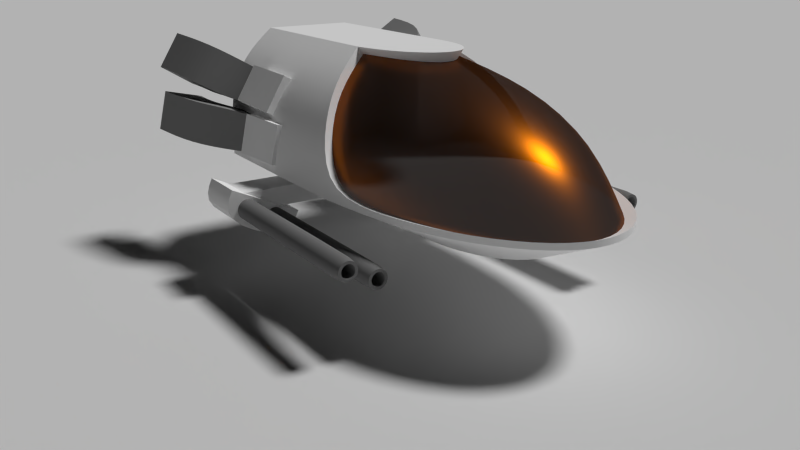 # Source: startingshuttle.blend  (saved by Blender 2.79.7; exported with 4.5.12 LTS)
import bpy
from mathutils import Matrix  # noqa: F401  (used for matrix-valued properties, if any)

bpy.ops.wm.read_factory_settings(use_empty=True)
scene = bpy.context.scene
scene.name = 'Scene'

# ---- collections
col_collection_1 = bpy.data.collections.new('Collection 1'); scene.collection.children.link(col_collection_1)
col_cockpit = bpy.data.collections.new('Cockpit')  # instanced only; not linked into the scene

# ---- materials (node trees are filled in below, after node groups)
mat_paint = bpy.data.materials.new('Paint')
mat_paint.alpha_threshold = 0.0
mat_paint.roughness = 0.5
mat_paint.line_color = (0.0, 0.0, 0.0, 1.0)
mat_glass = bpy.data.materials.new('Glass')
mat_glass.alpha_threshold = 0.0
mat_glass.diffuse_color = (0.0, 0.0, 0.0, 1.0)
mat_glass.roughness = 0.5
mat_gun = bpy.data.materials.new('Gun')
mat_gun.alpha_threshold = 0.0
mat_gun.diffuse_color = (0.214, 0.214, 0.214, 1.0)
mat_gun.roughness = 0.5
mat_exhaust = bpy.data.materials.new('Exhaust')
mat_exhaust.alpha_threshold = 0.0
mat_exhaust.roughness = 0.5
mat_emit = bpy.data.materials.new('Emit')
mat_emit.alpha_threshold = 0.0
mat_emit.roughness = 0.5

# ---- node groups
ng_auto_smooth = bpy.data.node_groups.new('Auto Smooth', 'GeometryNodeTree')
_s = ng_auto_smooth.interface.new_socket(name='Geometry', in_out='OUTPUT', socket_type='NodeSocketGeometry')
_s = ng_auto_smooth.interface.new_socket(name='Geometry', in_out='INPUT', socket_type='NodeSocketGeometry')
_s = ng_auto_smooth.interface.new_socket(name='Angle', in_out='INPUT', socket_type='NodeSocketFloat')
_s.subtype = 'ANGLE'
_s.min_value = 0.0
_s.max_value = 3.142
ng_auto_smooth.is_modifier = True
_N = ng_auto_smooth.nodes; _L = ng_auto_smooth.links
n0 = _N.new('NodeGroupOutput'); n0.name = 'Group Output'; n0.location = (480, -100)
n1 = _N.new('NodeGroupInput'); n1.name = 'Group Input'; n1.location = (-420, -300)
n2 = _N.new('NodeGroupInput'); n2.name = 'Group Input.001'; n2.location = (-60, -100)
n3 = _N.new('GeometryNodeSetShadeSmooth'); n3.name = 'Set Shade Smooth'; n3.location = (120, -100)
n3.domain = 'EDGE'
n4 = _N.new('GeometryNodeSetShadeSmooth'); n4.name = 'Set Shade Smooth.001'; n4.location = (300, -100)
n5 = _N.new('GeometryNodeInputMeshEdgeAngle'); n5.name = 'Edge Angle'; n5.location = (-420, -220)
n6 = _N.new('GeometryNodeInputEdgeSmooth'); n6.name = 'Is Edge Smooth'; n6.location = (-60, -160)
n7 = _N.new('GeometryNodeInputShadeSmooth'); n7.name = 'Is Face Smooth'; n7.location = (-240, -340)
n8 = _N.new('FunctionNodeBooleanMath'); n8.name = 'Boolean Math'; n8.location = (-60, -220)
n9 = _N.new('FunctionNodeCompare'); n9.name = 'Compare'; n9.location = (-240, -180)
n9.operation = 'LESS_EQUAL'
_L.new(n5.outputs[0], n9.inputs[0])
_L.new(n4.outputs[0], n0.inputs[0])
_L.new(n1.outputs[1], n9.inputs[1])
_L.new(n9.outputs[0], n8.inputs[0])
_L.new(n7.outputs[0], n8.inputs[1])
_L.new(n2.outputs[0], n3.inputs[0])
_L.new(n6.outputs[0], n3.inputs[1])
_L.new(n3.outputs[0], n4.inputs[0])
_L.new(n8.outputs[0], n3.inputs[2])
n0.is_active_output = True

# ---- material node trees
mat_paint.use_nodes = True; mat_paint.node_tree.nodes.clear()
_N = mat_paint.node_tree.nodes; _L = mat_paint.node_tree.links
n0 = _N.new('ShaderNodeOutputMaterial'); n0.name = 'Material Output'; n0.location = (300, 300)
n1 = _N.new('ShaderNodeBsdfDiffuse'); n1.name = 'Diffuse BSDF'; n1.location = (10, 300)
n1.inputs[0].default_value = (1.0, 1.0, 1.0, 1.0)
_L.new(n1.outputs[0], n0.inputs[0])
n0.is_active_output = True
mat_glass.use_nodes = True; mat_glass.node_tree.nodes.clear()
_N = mat_glass.node_tree.nodes; _L = mat_glass.node_tree.links
n0 = _N.new('ShaderNodeOutputMaterial'); n0.name = 'Material Output'; n0.location = (300, 300)
n1 = _N.new('ShaderNodeMixShader'); n1.name = 'Mix Shader'; n1.location = (102, 246)
n1.inputs[0].default_value = 0.2
n2 = _N.new('ShaderNodeBsdfTransparent'); n2.name = 'Transparent BSDF'; n2.location = (-118, 216)
n2.inputs[0].default_value = (0.233, 0.233, 0.233, 1.0)
n3 = _N.new('ShaderNodeBsdfAnisotropic'); n3.name = 'Glossy BSDF'; n3.location = (-82, 384)
n3.distribution = 'GGX'
n3.inputs[0].default_value = (1.0, 0.25, 0.0, 1.0)
n3.inputs[1].default_value = 0.3162
_L.new(n2.outputs[0], n1.inputs[1])
_L.new(n1.outputs[0], n0.inputs[0])
_L.new(n3.outputs[0], n1.inputs[2])
n0.is_active_output = True
mat_gun.use_nodes = True; mat_gun.node_tree.nodes.clear()
_N = mat_gun.node_tree.nodes; _L = mat_gun.node_tree.links
n0 = _N.new('ShaderNodeOutputMaterial'); n0.name = 'Material Output'; n0.location = (300, 300)
n1 = _N.new('ShaderNodeBsdfDiffuse'); n1.name = 'Diffuse BSDF'; n1.location = (10, 300)
n1.inputs[0].default_value = (0.2122, 0.2122, 0.2122, 1.0)
_L.new(n1.outputs[0], n0.inputs[0])
n0.is_active_output = True
mat_exhaust.use_nodes = True; mat_exhaust.node_tree.nodes.clear()
_N = mat_exhaust.node_tree.nodes; _L = mat_exhaust.node_tree.links
n0 = _N.new('ShaderNodeOutputMaterial'); n0.name = 'Material Output'; n0.location = (300, 300)
n1 = _N.new('ShaderNodeBsdfDiffuse'); n1.name = 'Diffuse BSDF'; n1.location = (10, 300)
n1.inputs[0].default_value = (0.2957, 0.2957, 0.2957, 1.0)
_L.new(n1.outputs[0], n0.inputs[0])
n0.is_active_output = True
mat_emit.use_nodes = True; mat_emit.node_tree.nodes.clear()
_N = mat_emit.node_tree.nodes; _L = mat_emit.node_tree.links
n0 = _N.new('ShaderNodeOutputMaterial'); n0.name = 'Material Output'; n0.location = (300, 300)
n1 = _N.new('ShaderNodeEmission'); n1.name = 'Emission'; n1.location = (110, 300)
n1.inputs[0].default_value = (0.00849, 1.0, 0.0, 1.0)
_L.new(n1.outputs[0], n0.inputs[0])
n0.is_active_output = True

# ---- world
world_world = bpy.data.worlds.new('World'); scene.world = world_world
world_world.color = (0.0, 0.0, 0.0)
world_world.use_sun_shadow = False
world_world.sun_shadow_jitter_overblur = 0.0
world_world.cycles.sampling_method = 'MANUAL'
world_world.cycles.sample_map_resolution = 256

# ---- cameras
cam_camera_001 = bpy.data.cameras.new('Camera.001')
cam_camera_001.clip_end = 100.0
cam_camera_001.lens = 35.0
cam_camera_001.sensor_width = 32.0
cam_camera_001.sensor_height = 18.0
cam_camera_001.display_size = 2.0
cam_camera_001.dof.focus_distance = 0.0

# ---- lights
light_sun = bpy.data.lights.new('Sun', 'SUN')
light_sun.transmission_factor = 0.0
light_sun.angle = 0.1993
light_sun.energy = 2.0
light_sun.shadow_buffer_clip_start = 0.5
light_sun.shadow_soft_size = 0.1
light_sun.shadow_cascade_max_distance = 1000.0
light_sun.cycles.use_multiple_importance_sampling = False

# ---- meshes
me_plane = bpy.data.meshes.new('Plane')
me_plane.from_pydata([(-1.0, -1.0, 0.0), (1.0, -1.0, 0.0), (-1.0, 1.0, 0.0), (1.0, 1.0, 0.0)], [], [(0, 1, 3, 2)])
me_plane.use_remesh_preserve_volume = False
me_plane.use_remesh_preserve_attributes = False
me_plane.use_mirror_vertex_groups = False
me_plane.update()
me_cube_003 = bpy.data.meshes.new('Cube.003')
me_cube_003.from_pydata([(0.3469, 0.6278, 0.9026), (0.6914, 0.4283, 0.669), (0.899, 0.2316, 0.3529), (0.9649, 0.01935, -0.0299), (0.3088, 0.3464, 0.9042), (0.6533, -0.08818, 0.7071), (0.8536, -0.4378, 0.3827), (0.8849, -0.6804, -0.02962), (0.2327, 0.1333, 0.8994), (0.5, -0.502, 0.7071), (0.6533, -0.9786, 0.3827), (0.6747, -1.256, -0.03254), (0.1228, -0.005006, 0.8945), (0.2706, -0.7786, 0.7071), (0.3536, -1.34, 0.3827), (0.3632, -1.638, -0.03578), (0.0, -0.05342, 0.893), (-4.768e-07, -0.8757, 0.7071), (-5.066e-07, -1.467, 0.3827), (0.0, -1.772, -0.03644)], [], [(3, 2, 6, 7), (2, 1, 5, 6), (1, 0, 4, 5), (7, 6, 10, 11), (6, 5, 9, 10), (5, 4, 8, 9), (11, 10, 14, 15), (10, 9, 13, 14), (9, 8, 12, 13), (15, 14, 18, 19), (14, 13, 17, 18), (13, 12, 16, 17)])
me_cube_003.polygons.foreach_set('use_smooth', [True] * 12)
me_cube_003.polygons.foreach_set('material_index', [1, 1, 1, 1, 1, 1, 1, 1, 1, 1, 1, 1])
_k = {(0, 1): 1.0, (1, 2): 1.0, (2, 3): 1.0, (3, 7): 1.0, (0, 4): 1.0, (7, 11): 1.0, (4, 8): 1.0, (11, 15): 1.0, (8, 12): 1.0, (15, 19): 1.0, (12, 16): 1.0}
me_cube_003.attributes.new('crease_edge', 'FLOAT', 'EDGE').data.foreach_set('value', [_k.get((min(e.vertices), max(e.vertices)), 0.0) for e in me_cube_003.edges])
me_cube_003.materials.append(mat_paint)
me_cube_003.materials.append(mat_glass)
me_cube_003.materials.append(mat_gun)
me_cube_003.materials.append(mat_exhaust)
me_cube_003.use_remesh_preserve_volume = False
me_cube_003.use_remesh_preserve_attributes = False
me_cube_003.use_mirror_vertex_groups = False
me_cube_003.update()
me_cube_002 = bpy.data.meshes.new('Cube.002')
me_cube_002.from_pydata([(0.6703, -0.1, 0.6748), (0.3647, -0.1, 0.8767), (0.0, -0.1, 0.0), (0.0, -0.1, 0.8721), (0.9502, -0.1, -2.328e-10), (0.879, -0.1, 0.3674), (0.3609, -0.1, 0.0), (0.6703, 4.053e-06, 0.6748), (0.3647, 4.053e-06, 0.8767), (0.0, 0.0, 0.0), (0.0, 4.053e-06, 0.8721), (0.9502, 4.053e-06, -2.328e-10), (0.879, 4.053e-06, 0.3674), (0.3609, 0.0, 0.0)], [], [(1, 6, 4, 5, 0), (8, 13, 9, 10), (4, 6, 13, 11), (0, 5, 12, 7), (2, 9, 10, 3), (5, 4, 11, 12), (2, 6, 13, 9), (1, 0, 7, 8), (3, 1, 8, 10), (1, 3, 2, 6), (8, 7, 12, 11, 13)])
me_cube_002.polygons.foreach_set('use_smooth', [1, 0, 1, 1, 0, 1, 0, 1, 0, 0, 1])
_k = {(1, 3): 1.0, (0, 1): 1.0, (2, 6): 1.0, (4, 5): 1.0, (0, 5): 1.0, (4, 6): 1.0, (8, 10): 1.0, (7, 8): 1.0, (9, 13): 1.0, (11, 12): 1.0, (7, 12): 1.0, (11, 13): 1.0, (4, 11): 1.0, (6, 13): 1.0, (1, 8): 1.0, (2, 9): 1.0, (3, 10): 1.0, (9, 10): 1.0, (2, 3): 1.0}
me_cube_002.attributes.new('crease_edge', 'FLOAT', 'EDGE').data.foreach_set('value', [_k.get((min(e.vertices), max(e.vertices)), 0.0) for e in me_cube_002.edges])
me_cube_002.materials.append(mat_paint)
me_cube_002.materials.append(mat_glass)
me_cube_002.materials.append(mat_gun)
me_cube_002.materials.append(mat_exhaust)
me_cube_002.use_remesh_preserve_volume = False
me_cube_002.use_remesh_preserve_attributes = False
me_cube_002.use_mirror_vertex_groups = False
me_cube_002.update()
me_cube = bpy.data.meshes.new('Cube')
me_cube.from_pydata([(0.9649, 0.01935, -0.0299), (0.8849, -0.6804, -0.02962), (0.6747, -1.256, -0.03254), (0.3632, -1.638, -0.03578), (0.0, -1.772, -0.03644), (0.0, 1.709, 5.987e-06), (0.9481, 1.709, 5.987e-06), (0.0, 0.01935, -0.0299), (0.9565, 0.8641, -0.01495), (0.0, 0.8641, -0.01495), (0.0, 1.498, -0.003732), (0.9502, 1.498, -0.003732), (0.3609, 0.8641, -0.01495), (0.3609, 1.498, -0.003732), (0.3469, 0.6278, 0.9026), (0.6914, 0.4283, 0.669), (0.899, 0.2316, 0.3529), (0.9649, 0.01935, -0.0299), (0.3088, 0.3464, 0.9042), (0.8849, -0.6804, -0.02962), (0.2327, 0.1333, 0.8994), (0.6747, -1.256, -0.03254), (0.1228, -0.005006, 0.8945), (0.3632, -1.638, -0.03578), (0.0, -0.05342, 0.893), (0.0, -1.772, -0.03644), (0.3991, 0.6257, 0.9635), (0.7399, 0.4186, 0.7399), (0.9692, 0.2098, 0.4014), (1.05, -5.195e-07, -5.96e-08), (0.3705, 0.3519, 0.9681), (0.9639, -0.7203, -5.96e-08), (0.2846, 0.1176, 0.9715), (0.7313, -1.319, -5.96e-08), (0.1543, -0.03986, 0.9732), (0.3939, -1.715, -5.96e-08), (0.0, -0.09526, 0.9736), (0.0, -1.854, -5.96e-08), (0.0, 0.6257, 0.9635), (0.9692, 1.919, 0.4014), (1.05, 1.709, -5.96e-08), (1.05, -5.195e-07, -0.05), (0.9639, -0.7203, -0.05), (0.7313, -1.319, -0.05), (0.3939, -1.715, -0.05), (-5.96e-07, -1.854, -0.05), (1.05, 1.709, -0.05), (0.0, 1.709, -0.05), (0.7399, 2.096, 0.7399), (0.3991, 2.213, 0.9635), (0.0, 2.213, 0.9635), (0.4507, -5.215e-07, -0.3266), (0.4837, -0.3615, -0.3266), (0.4406, -0.7949, -0.3266), (0.2597, -1.131, -0.3266), (-5.96e-07, -1.254, -0.3266), (0.4507, 2.022, -0.3266), (0.0, 2.022, -0.3266), (0.0, -5.195e-07, -0.3215), (0.3673, 2.163, 0.8687), (0.0, 2.161, 0.8635), (0.0, 1.709, 5.987e-06), (0.8761, 1.9, 0.3653), (0.9481, 1.709, 5.987e-06), (0.6673, 2.06, 0.6713), (1.153, -0.7818, -0.4056), (1.153, 1.158, -0.4056), (1.151, -0.7818, -0.3689), (1.151, 1.158, -0.3689), (1.124, -0.7818, -0.3441), (1.124, 1.158, -0.3441), (1.087, -0.7818, -0.3458), (1.087, 1.158, -0.3458), (1.063, -0.7818, -0.3729), (1.063, 1.158, -0.3729), (1.064, -0.7818, -0.4097), (1.064, 1.158, -0.4097), (1.091, -0.7818, -0.4345), (1.091, 1.158, -0.4345), (1.128, -0.7818, -0.4328), (1.128, 1.158, -0.4328), (1.198, -0.7818, -0.422), (1.198, 1.158, -0.422), (1.195, -0.7818, -0.3486), (1.195, 1.158, -0.3486), (1.14, -0.7818, -0.299), (1.14, 1.158, -0.299), (1.067, -0.7818, -0.3023), (1.067, 1.158, -0.3023), (1.017, -0.7818, -0.3566), (1.017, 1.158, -0.3566), (1.021, -0.7818, -0.43), (1.021, 1.158, -0.43), (1.075, -0.7818, -0.4796), (1.075, 1.158, -0.4796), (1.148, -0.7818, -0.4763), (1.148, 1.158, -0.4763), (1.382, 1.158, -0.3671), (1.382, -0.7818, -0.3671), (1.308, 1.158, -0.3704), (1.308, -0.7818, -0.3704), (1.254, 1.158, -0.3209), (1.254, -0.7818, -0.3209), (1.25, 1.158, -0.2474), (1.25, -0.7818, -0.2474), (1.3, 1.158, -0.1931), (1.3, -0.7818, -0.1931), (1.374, 1.158, -0.1898), (1.374, -0.7818, -0.1898), (1.428, 1.158, -0.2394), (1.428, -0.7818, -0.2394), (1.431, 1.158, -0.3128), (1.431, -0.7818, -0.3128), (1.361, 1.158, -0.3236), (1.361, -0.7818, -0.3236), (1.324, 1.158, -0.3253), (1.324, -0.7818, -0.3253), (1.297, 1.158, -0.3005), (1.297, -0.7818, -0.3005), (1.296, 1.158, -0.2638), (1.296, -0.7818, -0.2638), (1.32, 1.158, -0.2366), (1.32, -0.7818, -0.2366), (1.357, 1.158, -0.235), (1.357, -0.7818, -0.235), (1.384, 1.158, -0.2597), (1.384, -0.7818, -0.2597), (1.386, 1.158, -0.2965), (1.386, -0.7818, -0.2965), (1.464, 0.8084, -0.1002), (1.464, 1.229, -0.1002), (0.8909, 1.229, -0.3685), (0.8909, 0.8084, -0.3685), (1.578, 0.8084, -0.3439), (1.578, 1.229, -0.3439), (1.005, 1.229, -0.6122), (1.005, 0.8084, -0.6122), (-7.451e-09, 0.8598, -0.3161), (-7.451e-09, 1.17, -0.3161), (1.455, 1.17, -0.3161), (1.455, 0.8598, -0.3161), (-7.451e-09, 0.8598, -0.1563), (-7.451e-09, 1.17, -0.1563), (1.455, 1.17, -0.1563), (1.455, 0.8598, -0.1563), (0.9868, 1.667, -0.01167), (1.106, 1.522, 0.01836), (0.9073, 1.667, 0.3276), (1.027, 1.522, 0.3576), (1.209, 1.96, 0.04252), (1.449, 1.713, 0.09876), (1.13, 1.96, 0.3818), (1.37, 1.713, 0.438), (1.16, 2.335, 0.03087), (1.499, 2.335, 0.1104), (1.08, 2.335, 0.3701), (1.419, 2.335, 0.4497), (1.132, 1.854, 0.05785), (1.127, 1.566, 0.03078), (1.068, 1.853, 0.3363), (1.024, 1.538, 0.3104), (1.225, 1.95, 0.08896), (1.41, 1.735, 0.1211), (1.165, 1.95, 0.3471), (1.345, 1.735, 0.4006), (1.188, 2.34, 0.07206), (1.456, 2.338, 0.1356), (1.124, 2.34, 0.3456), (1.392, 2.338, 0.4079), (0.9245, 1.412, 0.0603), (1.036, 1.164, 0.06398), (0.8666, 1.412, 0.3072), (0.9782, 1.164, 0.3109), (1.055, 1.405, 0.09271), (1.051, 1.196, 0.07301), (1.008, 1.405, 0.2953), (0.9764, 1.176, 0.2765), (0.9781, 0.8945, 0.006776), (0.9781, 1.377, 0.006776), (1.127, 1.377, 0.03913), (1.075, 0.8942, 0.02663), (0.9073, 0.8945, 0.3329), (0.9073, 1.377, 0.3329), (1.056, 1.377, 0.3653), (1.004, 0.8942, 0.3528), (0.9332, 1.861, 0.3582), (1.037, 1.716, 0.4252), (0.7485, 1.861, 0.6536), (0.8521, 1.716, 0.7206), (1.126, 2.154, 0.4813), (1.335, 1.907, 0.6119), (0.9418, 2.154, 0.7767), (1.151, 1.907, 0.9073), (1.083, 2.529, 0.4542), (1.379, 2.529, 0.6389), (0.8985, 2.529, 0.7497), (1.194, 2.529, 0.9344), (1.048, 2.047, 0.4708), (1.052, 1.76, 0.4437), (0.8983, 2.047, 0.7139), (0.865, 1.732, 0.6751), (1.126, 2.144, 0.5303), (1.291, 1.929, 0.6204), (0.9858, 2.144, 0.7551), (1.139, 1.929, 0.8638), (1.096, 2.534, 0.5022), (1.33, 2.532, 0.6489), (0.9474, 2.534, 0.7405), (1.182, 2.532, 0.886), (0.851, 1.606, 0.4062), (0.9554, 1.358, 0.4457), (0.7166, 1.606, 0.6212), (0.821, 1.358, 0.6607), (0.9638, 1.599, 0.4789), (0.9669, 1.39, 0.4591), (0.8547, 1.598, 0.6557), (0.8305, 1.37, 0.6276), (0.919, 1.088, 0.3728), (0.919, 1.571, 0.3728), (1.05, 1.571, 0.4515), (1.004, 1.088, 0.4228), (0.7468, 1.088, 0.6587), (0.7468, 1.571, 0.6587), (0.8774, 1.571, 0.7374), (0.832, 1.088, 0.7087), (0.0, 0.6257, 0.9026), (0.9565, 0.8641, -0.01495), (0.8876, 0.8641, 0.3591), (0.6794, 0.8641, 0.6701), (0.3571, 0.8641, 0.8857), (0.0, 0.8641, 0.8831), (0.6703, 1.498, 0.671), (0.3647, 1.498, 0.8729), (0.0, 1.498, 0.8684), (0.9502, 1.498, -0.003732), (0.879, 1.498, 0.3637), (0.3609, 0.8641, -0.01495), (0.3609, 1.498, -0.003732), (0.9649, 0.01935, -0.0799), (0.8849, -0.6804, -0.07962), (0.6747, -1.256, -0.08254), (0.3632, -1.638, -0.08578), (0.0, -1.772, -0.08644), (0.0, 1.498, 0.9635), (0.7399, 1.498, 0.7399), (0.3991, 1.498, 0.9635), (1.05, 1.498, -5.96e-08), (0.0, 1.498, -0.3253), (0.9692, 1.498, 0.4014), (0.4507, 1.498, -0.3266), (1.05, 1.498, -0.05), (0.0, 0.8641, -0.3237), (1.05, 0.8641, -0.05), (0.4507, 0.8641, -0.3266), (1.05, 0.8641, -5.96e-08), (0.3991, 0.8641, 0.9635), (0.9692, 0.8641, 0.4014), (0.0, 0.8641, 0.9635), (0.7399, 0.8641, 0.7399)], [], [(9, 7, 0, 8, 12), (1, 0, 7), (2, 1, 7), (3, 2, 7), (4, 3, 7), (10, 9, 12, 13), (5, 10, 13, 11, 6), (24, 22, 34, 36), (23, 25, 37, 35), (22, 20, 32, 34), (21, 23, 35, 33), (20, 18, 30, 32), (19, 21, 33, 31), (18, 14, 26, 30), (17, 19, 31, 29), (16, 17, 29, 28), (15, 16, 28, 27), (14, 15, 27, 26), (30, 26, 38), (32, 30, 38), (34, 32, 38), (36, 34, 38), (248, 246, 40, 39), (40, 246, 250, 46), (35, 37, 45, 44), (33, 35, 44, 43), (31, 33, 43, 42), (29, 31, 42, 41), (44, 45, 55, 54), (43, 44, 54, 53), (42, 43, 53, 52), (41, 42, 52, 51), (46, 250, 249, 56), (47, 46, 56, 57), (52, 58, 51), (53, 58, 52), (54, 58, 53), (55, 58, 54), (51, 58, 251, 253), (244, 248, 39, 48), (245, 244, 48, 49), (257, 255, 245, 243), (49, 59, 60, 50), (49, 48, 64, 59), (48, 39, 62, 64), (39, 40, 63, 62), (46, 47, 61, 63), (235, 62, 63, 234), (228, 227, 16, 15), (87, 71, 69, 85), (84, 68, 70, 86), (93, 77, 75, 91), (90, 74, 76, 92), (83, 67, 65, 81), (96, 80, 66, 82), (89, 73, 71, 87), (94, 78, 80, 96), (86, 70, 72, 88), (92, 76, 78, 94), (85, 69, 67, 83), (82, 66, 68, 84), (91, 75, 73, 89), (88, 72, 74, 90), (81, 65, 79, 95), (95, 79, 77, 93), (68, 66, 65, 67), (66, 80, 79, 65), (70, 68, 67, 69), (72, 70, 69, 71), (74, 72, 71, 73), (76, 74, 73, 75), (78, 76, 75, 77), (80, 78, 77, 79), (84, 83, 81, 82), (82, 81, 95, 96), (86, 85, 83, 84), (88, 87, 85, 86), (90, 89, 87, 88), (92, 91, 89, 90), (94, 93, 91, 92), (96, 95, 93, 94), (97, 98, 100, 99), (99, 100, 102, 101), (101, 102, 104, 103), (103, 104, 106, 105), (105, 106, 108, 107), (107, 108, 110, 109), (111, 112, 98, 97), (109, 110, 112, 111), (113, 115, 116, 114), (115, 117, 118, 116), (117, 119, 120, 118), (119, 121, 122, 120), (121, 123, 124, 122), (123, 125, 126, 124), (127, 113, 114, 128), (125, 127, 128, 126), (98, 114, 116, 100), (112, 128, 114, 98), (105, 121, 119, 103), (102, 118, 120, 104), (111, 127, 125, 109), (108, 124, 126, 110), (101, 117, 115, 99), (107, 123, 121, 105), (99, 115, 113, 97), (104, 120, 122, 106), (97, 113, 127, 111), (110, 126, 128, 112), (103, 119, 117, 101), (100, 116, 118, 102), (109, 125, 123, 107), (106, 122, 124, 108), (133, 134, 130, 129), (134, 135, 131, 130), (135, 136, 132, 131), (136, 133, 129, 132), (129, 130, 131, 132), (136, 135, 134, 133), (142, 143, 139, 138), (143, 144, 140, 139), (144, 141, 137, 140), (137, 138, 139, 140), (144, 143, 142, 141), (146, 145, 149, 150), (150, 149, 153, 154), (148, 146, 150, 152), (147, 148, 152, 151), (145, 147, 151, 149), (152, 150, 154, 156), (151, 152, 156, 155), (149, 151, 155, 153), (158, 162, 161, 157), (162, 166, 165, 161), (160, 164, 162, 158), (159, 163, 164, 160), (157, 161, 163, 159), (164, 168, 166, 162), (163, 167, 168, 164), (161, 165, 167, 163), (153, 165, 166, 154), (154, 166, 168, 156), (156, 168, 167, 155), (155, 167, 165, 153), (158, 157, 173, 174), (160, 158, 174, 176), (159, 160, 176, 175), (157, 159, 175, 173), (145, 146, 170, 169), (146, 148, 172, 170), (148, 147, 171, 172), (147, 145, 169, 171), (181, 182, 178, 177), (182, 183, 179, 178), (183, 184, 180, 179), (184, 181, 177, 180), (177, 178, 179, 180), (184, 183, 182, 181), (186, 185, 189, 190), (190, 189, 193, 194), (188, 186, 190, 192), (187, 188, 192, 191), (185, 187, 191, 189), (192, 190, 194, 196), (191, 192, 196, 195), (189, 191, 195, 193), (198, 202, 201, 197), (202, 206, 205, 201), (200, 204, 202, 198), (199, 203, 204, 200), (197, 201, 203, 199), (204, 208, 206, 202), (203, 207, 208, 204), (201, 205, 207, 203), (193, 205, 206, 194), (194, 206, 208, 196), (196, 208, 207, 195), (195, 207, 205, 193), (198, 197, 213, 214), (200, 198, 214, 216), (199, 200, 216, 215), (197, 199, 215, 213), (185, 186, 210, 209), (186, 188, 212, 210), (188, 187, 211, 212), (187, 185, 209, 211), (221, 222, 218, 217), (222, 223, 219, 218), (223, 224, 220, 219), (224, 221, 217, 220), (217, 218, 219, 220), (224, 223, 222, 221), (14, 18, 225), (18, 20, 225), (20, 22, 225), (22, 24, 225), (225, 230, 229, 14), (14, 229, 228, 15), (238, 17, 226), (230, 233, 232, 229), (236, 226, 227, 228, 229), (232, 59, 64, 231), (233, 60, 59, 232), (232, 231, 235, 234, 237), (229, 232, 237, 236), (64, 62, 235, 231), (40, 46, 63), (25, 23, 241, 242), (23, 21, 240, 241), (21, 19, 239, 240), (19, 17, 238, 239), (17, 16, 227, 226), (255, 258, 244, 245), (246, 254, 252, 250), (258, 256, 248, 244), (243, 245, 49, 50), (249, 247, 57, 56), (250, 252, 253, 249), (256, 254, 246, 248), (253, 251, 247, 249), (252, 41, 51, 253), (27, 28, 256, 258), (38, 26, 255, 257), (28, 29, 254, 256), (26, 27, 258, 255), (254, 29, 41, 252)])
me_cube.polygons.foreach_set('use_smooth', [1, 1, 1, 1, 1, 1, 1, 1, 1, 1, 1, 1, 1, 1, 1, 1, 1, 1, 1, 1, 1, 1, 1, 1, 1, 1, 1, 1, 1, 1, 1, 1, 1, 1, 1, 1, 1, 1, 1, 1, 1, 1, 1, 1, 1, 1, 1, 1, 1, 1, 1, 1, 1, 1, 1, 1, 1, 1, 1, 1, 1, 1, 1, 1, 1, 1, 1, 1, 1, 1, 1, 1, 1, 1, 1, 1, 1, 1, 1, 1, 1, 1, 1, 1, 1, 1, 1, 1, 1, 1, 1, 1, 1, 1, 1, 1, 1, 1, 1, 1, 1, 1, 1, 1, 1, 1, 1, 1, 1, 1, 1, 1, 1, 1, 1, 1, 1, 1, 1, 1, 1, 1, 1, 1, 1, 1, 1, 1, 1, 1, 1, 1, 1, 1, 1, 1, 1, 1, 1, 1, 1, 1, 1, 1, 1, 1, 1, 1, 1, 1, 1, 1, 0, 0, 0, 0, 0, 0, 1, 1, 1, 1, 1, 1, 1, 1, 1, 1, 1, 1, 1, 1, 1, 1, 1, 1, 1, 1, 1, 1, 1, 1, 1, 1, 1, 1, 0, 0, 0, 0, 0, 0, 1, 1, 1, 1, 1, 1, 1, 1, 1, 1, 1, 1, 1, 1, 1, 1, 1, 1, 1, 1, 1, 1, 1, 1, 1, 1, 1, 1, 1, 1, 1, 1, 1, 1])
me_cube.polygons.foreach_set('material_index', [0, 0, 0, 0, 0, 0, 0, 0, 0, 0, 0, 0, 0, 0, 0, 0, 0, 0, 0, 0, 0, 0, 0, 0, 0, 0, 0, 0, 0, 0, 0, 0, 0, 0, 0, 0, 0, 0, 0, 0, 0, 0, 0, 0, 0, 0, 0, 0, 0, 2, 2, 2, 2, 2, 2, 2, 2, 2, 2, 2, 2, 2, 2, 2, 2, 2, 2, 2, 2, 2, 2, 2, 2, 2, 2, 2, 2, 2, 2, 2, 2, 2, 2, 2, 2, 2, 2, 2, 2, 2, 2, 2, 2, 2, 2, 2, 2, 2, 2, 2, 2, 2, 2, 2, 2, 2, 2, 2, 2, 2, 2, 2, 2, 0, 0, 0, 0, 0, 0, 0, 0, 0, 0, 0, 3, 3, 3, 3, 3, 3, 3, 3, 3, 3, 3, 3, 3, 3, 3, 3, 3, 3, 3, 3, 3, 3, 3, 3, 3, 3, 3, 3, 0, 0, 0, 0, 0, 0, 3, 3, 3, 3, 3, 3, 3, 3, 3, 3, 3, 3, 3, 3, 3, 3, 3, 3, 3, 3, 3, 3, 3, 3, 3, 3, 3, 3, 0, 0, 0, 0, 0, 0, 0, 0, 0, 0, 0, 0, 0, 0, 0, 0, 0, 0, 0, 0, 0, 0, 0, 0, 0, 0, 0, 0, 0, 0, 0, 0, 0, 0, 0, 0, 0, 0, 0, 0])
_k = set([(0, 1), (0, 8), (1, 2), (2, 3), (3, 4)])
me_cube.attributes.new('sharp_edge', 'BOOLEAN', 'EDGE').data.foreach_set('value', [ (min(e.vertices), max(e.vertices)) in _k for e in me_cube.edges])
_k = {(0, 1): 1.0, (1, 2): 1.0, (2, 3): 1.0, (3, 4): 1.0, (5, 6): 1.0, (6, 11): 1.0, (0, 8): 1.0, (8, 12): 1.0, (12, 13): 1.0, (9, 12): 1.0, (10, 13): 1.0, (11, 13): 1.0, (14, 15): 1.0, (15, 16): 1.0, (16, 17): 1.0, (17, 19): 1.0, (14, 18): 1.0, (19, 21): 1.0, (18, 20): 1.0, (21, 23): 1.0, (20, 22): 1.0, (23, 25): 1.0, (22, 24): 1.0, (26, 27): 1.0, (27, 28): 1.0, (28, 29): 1.0, (29, 31): 1.0, (26, 30): 1.0, (31, 33): 1.0, (30, 32): 1.0, (33, 35): 1.0, (32, 34): 1.0, (35, 37): 1.0, (34, 36): 1.0, (14, 26): 1.0, (39, 40): 1.0, (41, 42): 1.0, (42, 43): 1.0, (43, 44): 1.0, (44, 45): 1.0, (46, 250): 1.0, (40, 46): 1.0, (46, 47): 1.0, (49, 245): 1.0, (48, 49): 1.0, (39, 48): 1.0, (51, 52): 1.0, (52, 53): 1.0, (53, 54): 1.0, (54, 55): 1.0, (56, 249): 1.0, (46, 56): 1.0, (56, 57): 1.0, (49, 50): 1.0, (40, 63): 1.0, (61, 63): 1.0, (62, 63): 1.0, (59, 64): 1.0, (62, 64): 1.0, (59, 60): 1.0, (63, 234): 1.0, (65, 79): 0.49804, (66, 80): 1.0, (65, 67): 0.49804, (66, 68): 1.0, (67, 69): 0.49804, (68, 70): 1.0, (69, 71): 0.49804, (70, 72): 1.0, (71, 73): 0.49804, (72, 74): 1.0, (73, 75): 0.49804, (74, 76): 1.0, (75, 77): 0.49804, (76, 78): 1.0, (77, 79): 0.49804, (78, 80): 1.0, (81, 95): 0.49804, (82, 96): 1.0, (81, 83): 0.49804, (82, 84): 1.0, (83, 85): 0.49804, (84, 86): 1.0, (85, 87): 0.49804, (86, 88): 1.0, (87, 89): 0.49804, (88, 90): 1.0, (89, 91): 0.49804, (90, 92): 1.0, (91, 93): 0.49804, (92, 94): 1.0, (93, 95): 0.49804, (94, 96): 1.0, (97, 99): 1.0, (98, 100): 0.49804, (99, 101): 1.0, (100, 102): 0.49804, (101, 103): 1.0, (102, 104): 0.49804, (103, 105): 1.0, (104, 106): 0.49804, (105, 107): 1.0, (106, 108): 0.49804, (107, 109): 1.0, (108, 110): 0.49804, (109, 111): 1.0, (110, 112): 0.49804, (97, 111): 1.0, (98, 112): 0.49804, (113, 115): 1.0, (114, 116): 0.49804, (115, 117): 1.0, (116, 118): 0.49804, (117, 119): 1.0, (118, 120): 0.49804, (119, 121): 1.0, (120, 122): 0.49804, (121, 123): 1.0, (122, 124): 0.49804, (123, 125): 1.0, (124, 126): 0.49804, (125, 127): 1.0, (126, 128): 0.49804, (113, 127): 1.0, (114, 128): 0.49804, (129, 133): 1.0, (130, 134): 1.0, (129, 130): 1.0, (134, 135): 1.0, (131, 135): 1.0, (130, 131): 1.0, (132, 136): 1.0, (131, 132): 1.0, (133, 136): 1.0, (129, 132): 1.0, (137, 141): 1.0, (141, 142): 1.0, (138, 142): 1.0, (137, 138): 1.0, (142, 143): 1.0, (139, 143): 1.0, (138, 139): 1.0, (143, 144): 1.0, (140, 144): 1.0, (139, 140): 1.0, (141, 144): 1.0, (137, 140): 1.0, (146, 150): 1.0, (145, 149): 1.0, (148, 152): 1.0, (147, 151): 1.0, (153, 155): 1.0, (155, 156): 1.0, (154, 156): 1.0, (153, 154): 1.0, (150, 154): 1.0, (149, 153): 1.0, (152, 156): 1.0, (151, 155): 1.0, (158, 162): 1.0, (157, 161): 1.0, (160, 164): 1.0, (159, 163): 1.0, (165, 167): 1.0, (167, 168): 1.0, (166, 168): 1.0, (165, 166): 1.0, (162, 166): 1.0, (161, 165): 1.0, (164, 168): 1.0, (163, 167): 1.0, (153, 165): 1.0, (154, 166): 1.0, (156, 168): 1.0, (155, 167): 1.0, (169, 171): 1.0, (171, 172): 1.0, (170, 172): 1.0, (169, 170): 1.0, (146, 170): 1.0, (148, 172): 1.0, (147, 171): 1.0, (177, 181): 1.0, (181, 182): 1.0, (178, 182): 1.0, (177, 178): 1.0, (182, 183): 1.0, (179, 183): 1.0, (178, 179): 1.0, (183, 184): 1.0, (180, 184): 1.0, (179, 180): 1.0, (181, 184): 1.0, (177, 180): 1.0, (186, 190): 1.0, (185, 189): 1.0, (188, 192): 1.0, (187, 191): 1.0, (193, 195): 1.0, (195, 196): 1.0, (194, 196): 1.0, (193, 194): 1.0, (190, 194): 1.0, (189, 193): 1.0, (192, 196): 1.0, (191, 195): 1.0, (198, 202): 1.0, (197, 201): 1.0, (200, 204): 1.0, (199, 203): 1.0, (205, 207): 1.0, (207, 208): 1.0, (206, 208): 1.0, (205, 206): 1.0, (202, 206): 1.0, (201, 205): 1.0, (204, 208): 1.0, (203, 207): 1.0, (193, 205): 1.0, (194, 206): 1.0, (196, 208): 1.0, (195, 207): 1.0, (209, 211): 1.0, (211, 212): 1.0, (210, 212): 1.0, (209, 210): 1.0, (186, 210): 1.0, (188, 212): 1.0, (187, 211): 1.0, (217, 221): 1.0, (221, 222): 1.0, (218, 222): 1.0, (217, 218): 1.0, (222, 223): 1.0, (219, 223): 1.0, (218, 219): 1.0, (223, 224): 1.0, (220, 224): 1.0, (219, 220): 1.0, (221, 224): 1.0, (217, 220): 1.0, (226, 238): 1.0, (14, 229): 1.0, (226, 236): 1.0, (228, 229): 1.0, (227, 228): 1.0, (226, 227): 1.0, (229, 232): 1.0, (231, 232): 1.0, (236, 237): 1.0, (234, 235): 1.0, (59, 232): 1.0, (232, 237): 1.0, (229, 236): 1.0, (231, 235): 1.0, (234, 237): 1.0, (238, 239): 1.0, (239, 240): 1.0, (240, 241): 1.0, (241, 242): 1.0, (245, 255): 1.0, (249, 253): 1.0, (250, 252): 1.0, (41, 252): 1.0, (51, 253): 1.0, (26, 255): 1.0}
me_cube.attributes.new('crease_edge', 'FLOAT', 'EDGE').data.foreach_set('value', [_k.get((min(e.vertices), max(e.vertices)), 0.0) for e in me_cube.edges])
me_cube.materials.append(mat_paint)
me_cube.materials.append(mat_glass)
me_cube.materials.append(mat_gun)
me_cube.materials.append(mat_exhaust)
me_cube.materials.append(mat_emit)
me_cube.use_remesh_preserve_volume = False
me_cube.use_remesh_preserve_attributes = False
me_cube.use_mirror_vertex_groups = False
me_cube.update()

# ---- objects
ob_cockpit_proxy = bpy.data.objects.new('Cockpit_proxy', None)
ob_camera = bpy.data.objects.new('Camera', cam_camera_001)
ob_plane = bpy.data.objects.new('Plane', me_plane)
ob_windshield = bpy.data.objects.new('WindShield', me_cube_003)
ob_cargodoor = bpy.data.objects.new('CargoDoor', me_cube_002)
ob_sun = bpy.data.objects.new('Sun', light_sun)
ob_shipbody = bpy.data.objects.new('ShipBody', me_cube)
ob_cockpit = bpy.data.objects.new('Cockpit', None)

# ---- transforms, parenting, visibility, modifiers, constraints
ob_cockpit_proxy.location = (-1.924, -1.317, 0.6631)
ob_cockpit_proxy.lineart.crease_threshold = 0.0
ob_camera.location = (-4.022, -5.431, 1.904)
ob_camera.rotation_euler = (1.237, 0.0, -0.5867)
ob_camera.hide_viewport = True
ob_camera.lineart.crease_threshold = 0.0
ob_plane.location = (0.5843, 1.283, -0.9608)
ob_plane.scale = (49.8, 49.8, 49.8)
ob_plane.hide_viewport = True
ob_plane.lineart.crease_threshold = 0.0
ob_windshield.location = (0.0, 0.0, 0.0)
ob_windshield.lock_rotations_4d = False
ob_windshield.empty_display_type = 'ARROWS'
ob_windshield.lineart.crease_threshold = 0.0
_m = ob_windshield.modifiers.new('Mirror', 'MIRROR')
_m = ob_windshield.modifiers.new('Subsurf', 'SUBSURF')
_m.uv_smooth = 'PRESERVE_CORNERS'
_m.quality = 2
_m.levels = 2
_m.show_only_control_edges = False
_m = ob_windshield.modifiers.new('Auto Smooth', 'NODES')
_m.node_group = ng_auto_smooth
_gi = [s.identifier for s in ng_auto_smooth.interface.items_tree if s.item_type == 'SOCKET' and s.in_out == 'INPUT']
_m[_gi[1]] = 0.4189  # Angle
ob_cargodoor.location = (0.0, 1.598, -0.003732)
ob_cargodoor.lock_rotations_4d = False
ob_cargodoor.empty_display_type = 'ARROWS'
ob_cargodoor.lineart.crease_threshold = 0.0
_m = ob_cargodoor.modifiers.new('Mirror', 'MIRROR')
_m = ob_cargodoor.modifiers.new('Subsurf', 'SUBSURF')
_m.uv_smooth = 'PRESERVE_CORNERS'
_m.quality = 2
_m.levels = 2
_m.show_only_control_edges = False
_m = ob_cargodoor.modifiers.new('Auto Smooth', 'NODES')
_m.node_group = ng_auto_smooth
_gi = [s.identifier for s in ng_auto_smooth.interface.items_tree if s.item_type == 'SOCKET' and s.in_out == 'INPUT']
_m[_gi[1]] = 0.4189  # Angle
ob_sun.location = (-1.386, -3.298, 1.965)
ob_sun.rotation_euler = (0.09892, 0.4957, -0.04763)
ob_sun.lineart.crease_threshold = 0.0
ob_shipbody.location = (0.0, 0.0, 0.0)
ob_shipbody.lock_rotations_4d = False
ob_shipbody.empty_display_type = 'ARROWS'
ob_shipbody.lineart.crease_threshold = 0.0
_m = ob_shipbody.modifiers.new('Mirror', 'MIRROR')
_m = ob_shipbody.modifiers.new('Subsurf', 'SUBSURF')
_m.uv_smooth = 'PRESERVE_CORNERS'
_m.quality = 2
_m.levels = 2
_m.show_only_control_edges = False
_m = ob_shipbody.modifiers.new('Auto Smooth', 'NODES')
_m.node_group = ng_auto_smooth
_gi = [s.identifier for s in ng_auto_smooth.interface.items_tree if s.item_type == 'SOCKET' and s.in_out == 'INPUT']
_m[_gi[1]] = 0.4189  # Angle
ob_cockpit.location = (3.529, -0.592, -0.0677)
ob_cockpit.show_instancer_for_render = False
ob_cockpit.instance_type = 'COLLECTION'
ob_cockpit.lineart.crease_threshold = 0.0
ob_cockpit.instance_collection = col_cockpit

# ---- collection membership
col_collection_1.objects.link(ob_cockpit_proxy)
col_collection_1.objects.link(ob_camera)
col_collection_1.objects.link(ob_plane)
col_collection_1.objects.link(ob_windshield)
col_collection_1.objects.link(ob_cargodoor)
col_collection_1.objects.link(ob_sun)
col_collection_1.objects.link(ob_shipbody)
col_collection_1.objects.link(ob_cockpit)

# ---- scene / render settings (as saved in the file)
scene.camera = ob_camera
scene.frame_start = 1; scene.frame_end = 250; scene.frame_set(1)
scene.render.engine = 'CYCLES'
scene.render.resolution_percentage = 50
scene.render.dither_intensity = 0.0
scene.cycles.use_denoising = False
scene.cycles.samples = 100
scene.cycles.sampling_pattern = 'TABULATED_SOBOL'
scene.cycles.light_sampling_threshold = 0.0
scene.cycles.use_adaptive_sampling = False
scene.cycles.use_light_tree = False
scene.cycles.blur_glossy = 0.0
scene.cycles.pixel_filter_type = 'GAUSSIAN'
scene.cycles.sample_clamp_indirect = 0.0
scene.view_settings.view_transform = 'Standard'
bpy.context.view_layer.update()
